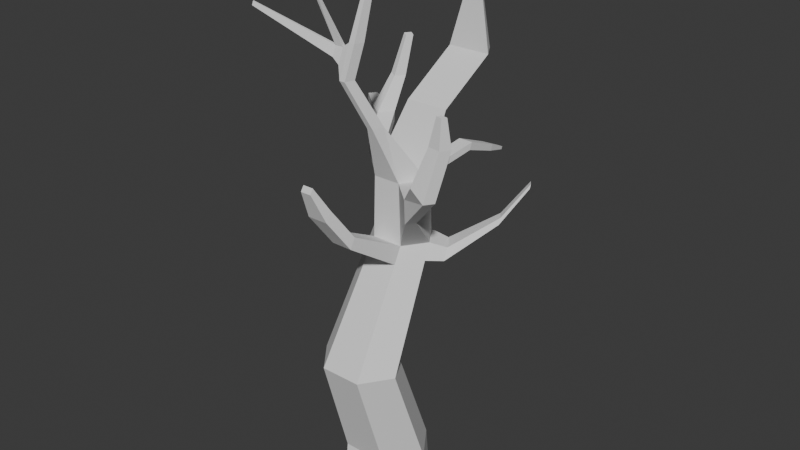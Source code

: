 # Source: broadleaf_01.blend  (saved by Blender 5.2.44; exported with 4.5.12 LTS)
import bpy
from mathutils import Matrix  # noqa: F401  (used for matrix-valued properties, if any)

bpy.ops.wm.read_factory_settings(use_empty=True)
scene = bpy.context.scene
scene.name = 'Scene'

# ---- collections
col_collection = bpy.data.collections.new('Collection'); scene.collection.children.link(col_collection)

# ---- world
world_world = bpy.data.worlds.new('World'); scene.world = world_world
world_world.use_nodes = True; world_world.node_tree.nodes.clear()
_N = world_world.node_tree.nodes; _L = world_world.node_tree.links
n0 = _N.new('ShaderNodeOutputWorld'); n0.name = 'World Output'; n0.location = (200, 100)
n1 = _N.new('ShaderNodeBackground'); n1.name = 'Background'; n1.location = (-200, 100)
n1.inputs[0].default_value = (0.05088, 0.05088, 0.05088, 1.0)
_L.new(n1.outputs[0], n0.inputs[0])
n0.is_active_output = True
world_world.color = (0.05088, 0.05088, 0.05088)
world_world.sun_shadow_jitter_overblur = 0.0

# ---- meshes
me_cube_001 = bpy.data.meshes.new('Cube.001')
me_cube_001.from_pydata([(-0.6947, -1.52, -1.0), (-0.8107, -1.172, 1.0), (-0.6947, 1.52, -1.0), (-0.8107, 1.172, 1.0), (0.6947, -1.52, -1.0), (0.8174, -1.172, 1.0), (0.6947, 1.52, -1.0), (0.8174, 1.172, 1.0), (-1.502, 0.0, -1.0), (-1.756, 0.0, 1.0), (1.385, 0.0, -1.0), (1.626, 0.0, 1.0), (-0.7208, -2.311, 4.804), (-0.7208, -0.2332, 4.804), (0.7223, -2.311, 4.804), (0.7223, -0.2332, 4.804), (-1.559, -1.272, 4.804), (1.439, -1.272, 4.804), (-0.5537, 0.0642, 8.755), (-0.5537, 1.647, 8.755), (0.5456, 0.0642, 8.755), (0.5456, 1.647, 8.755), (-1.192, 0.8554, 8.755), (1.091, 0.8554, 8.755), (-0.4898, 0.05808, 10.92), (-0.4898, 1.653, 10.92), (0.4779, 0.05808, 10.92), (0.4779, 1.653, 10.92), (-1.052, 0.8554, 10.92), (0.9585, 0.8554, 10.92), (-0.133, -0.6782, 12.82), (0.0898, -0.6782, 12.82), (-0.2624, -0.2767, 12.82), (0.2004, -0.2767, 12.82), (-0.5779, -1.359, 14.41), (-0.3762, -1.359, 14.41), (-0.6951, -1.027, 14.41), (-0.2761, -1.027, 14.41), (-0.4091, -1.107, 15.53), (-0.2074, -1.107, 15.53), (-0.5263, -0.775, 15.53), (-0.1072, -0.775, 15.53), (-0.1784, 2.413, 12.93), (0.546, 2.413, 12.93), (-0.5992, 1.816, 12.93), (0.9058, 1.816, 12.93), (0.1384, 4.118, 14.36), (0.8629, 4.118, 14.36), (-0.2823, 3.521, 14.36), (1.223, 3.521, 14.36), (0.3437, 3.942, 16.23), (0.6395, 3.942, 16.23), (0.1719, 3.698, 16.23), (0.7865, 3.698, 16.23), (-0.4204, 1.822, 11.36), (0.4931, 1.822, 11.36), (0.9468, 1.069, 11.36), (-0.951, 1.069, 11.36), (-0.2712, 2.834, 10.58), (0.2777, 2.834, 10.58), (0.2863, 2.93, 10.84), (-0.2319, 2.93, 10.84), (-0.1327, 3.824, 10.79), (0.4163, 3.824, 10.79), (0.4249, 3.92, 11.05), (-0.09333, 3.92, 11.05), (-0.07832, 5.112, 10.33), (0.3665, 5.112, 10.33), (0.3734, 5.19, 10.54), (-0.04645, 5.19, 10.54), (0.5694, -0.2558, 8.223), (-0.5762, -0.2558, 8.223), (-0.5762, 1.393, 8.223), (0.5694, 1.393, 8.223), (-1.242, 0.5688, 8.223), (1.138, 0.5688, 8.223), (0.3614, -2.063, 9.44), (0.3462, -1.859, 9.78), (-0.3541, -1.859, 9.78), (-0.3685, -2.063, 9.44), (0.08117, -2.779, 10.52), (0.066, -2.575, 10.86), (-0.6344, -2.575, 10.86), (-0.6487, -2.779, 10.52), (-0.1587, -3.162, 11.51), (-0.1667, -3.054, 11.69), (-0.5371, -3.054, 11.69), (-0.5447, -3.162, 11.51), (1.851, -0.7522, 10.32), (1.643, -1.053, 10.32), (1.8, -0.7522, 11.14), (1.617, -1.055, 11.14), (2.999, -1.346, 11.54), (2.792, -1.647, 11.54), (2.507, -1.345, 11.94), (2.324, -1.648, 11.94), (3.354, -1.09, 13.21), (3.147, -1.391, 13.21), (2.935, -1.076, 13.25), (2.752, -1.379, 13.25), (3.279, -1.225, 14.2), (3.183, -1.364, 14.2), (3.085, -1.219, 14.22), (3.001, -1.359, 14.22), (-0.5078, 1.651, 10.31), (-1.092, 0.8554, 10.29), (-1.052, 0.8554, 10.92), (-0.4898, 1.653, 10.92), (-1.092, 0.8554, 10.29), (-0.5078, 1.651, 10.31), (-2.61, 2.195, 10.88), (-2.256, 2.696, 10.88), (-2.635, 2.195, 10.49), (-2.268, 2.695, 10.5), (-2.61, 2.195, 10.88), (-2.256, 2.696, 10.88), (-2.635, 2.195, 10.49), (-2.268, 2.695, 10.5), (-3.136, 3.255, 11.41), (-2.783, 3.756, 11.41), (-3.162, 3.255, 11.02), (-2.794, 3.755, 11.03), (-3.477, 3.426, 11.53), (-3.124, 3.927, 11.53), (-3.503, 3.426, 11.13), (-3.136, 3.926, 11.14), (-3.202, 4.238, 12.45), (-2.969, 4.569, 12.45), (-3.427, 4.351, 12.52), (-3.194, 4.682, 12.52), (-4.505, 4.341, 11.49), (-4.319, 4.604, 11.49), (-4.518, 4.341, 11.28), (-4.325, 4.604, 11.28), (0.3217, 3.756, 18.24), (0.4114, 3.883, 18.24), (0.5659, 3.883, 18.24), (0.6426, 3.756, 18.24), (-0.1072, -0.775, 15.53), (-0.2074, -1.107, 15.53), (-0.4091, -1.107, 15.53), (-0.5263, -0.775, 15.53), (0.07092, -0.2478, 18.12), (0.02702, -0.3933, 18.12), (-0.06137, -0.3933, 18.12), (-0.1127, -0.2478, 18.12), (-0.7133, -1.243, 14.84), (-0.7692, -1.085, 14.84), (-0.6328, -1.123, 15.37), (-0.6887, -0.9651, 15.37), (-0.7133, -1.243, 14.84), (-0.7692, -1.085, 14.84), (-0.6328, -1.123, 15.37), (-0.6887, -0.9651, 15.37), (-0.941, -1.237, 15.03), (-0.9779, -1.133, 15.03), (-0.8879, -1.158, 15.38), (-0.9248, -1.053, 15.38), (-1.237, -1.579, 17.05), (-1.273, -1.478, 17.05), (-1.351, -1.564, 17.05), (-1.374, -1.498, 17.05), (-3.083, -2.3, 16.41), (-3.097, -2.261, 16.41), (-3.063, -2.271, 16.54), (-3.077, -2.231, 16.54), (1.105, 1.844, 8.549), (1.51, 1.257, 8.549), (1.545, 1.045, 8.154), (1.123, 1.656, 8.154), (1.105, 1.844, 8.549), (1.51, 1.257, 8.549), (1.545, 1.045, 8.154), (1.123, 1.656, 8.154), (2.472, 2.764, 9.512), (2.676, 2.468, 9.512), (2.694, 2.36, 9.313), (2.481, 2.669, 9.313), (3.105, 3.454, 10.58), (3.241, 3.256, 10.58), (3.253, 3.184, 10.45), (3.111, 3.39, 10.45), (0.03668, 5.911, 10.09), (0.2611, 5.911, 10.09), (0.2646, 5.95, 10.19), (0.05276, 5.95, 10.19), (-3.1, 4.745, 13.81), (-2.952, 4.954, 13.81), (-3.243, 4.817, 13.86), (-3.095, 5.026, 13.86), (-4.505, 4.341, 11.49), (-4.319, 4.604, 11.49), (-4.518, 4.341, 11.28), (-4.325, 4.604, 11.28)], [], [(8, 9, 3, 2), (2, 3, 7, 6), (10, 11, 5, 4), (4, 5, 1, 0), (8, 10, 4, 0), (11, 7, 15, 17), (5, 11, 17, 14), (2, 6, 10, 8), (6, 7, 11, 10), (0, 1, 9, 8), (73, 72, 19, 21), (71, 70, 76, 79), (9, 1, 12, 16), (3, 9, 16, 13), (1, 5, 14, 12), (7, 3, 13, 15), (19, 22, 105, 104), (20, 23, 88, 89), (74, 71, 18, 22), (70, 75, 23, 20), (72, 74, 22, 19), (23, 75, 168, 167), (29, 28, 32, 33), (55, 54, 42, 43), (23, 21, 27, 29), (18, 20, 26, 24), (21, 19, 104, 25, 27), (22, 18, 24, 28, 105), (32, 30, 34, 36), (28, 24, 30, 32), (26, 29, 33, 31), (24, 26, 31, 30), (37, 36, 40, 41), (31, 33, 37, 35), (33, 32, 36, 37), (30, 31, 35, 34), (40, 38, 140, 141), (34, 35, 39, 38), (40, 36, 147, 149), (35, 37, 41, 39), (42, 44, 48, 46), (57, 56, 45, 44), (54, 57, 44, 42), (56, 55, 43, 45), (48, 49, 53, 52), (44, 45, 49, 48), (43, 42, 46, 47), (45, 43, 47, 49), (53, 51, 136, 137), (47, 46, 50, 51), (49, 47, 51, 53), (46, 48, 52, 50), (29, 27, 55, 56), (25, 28, 57, 54), (28, 29, 56, 57), (27, 25, 58, 59), (60, 59, 63, 64), (54, 55, 60, 61), (55, 27, 59, 60), (25, 54, 61, 58), (62, 65, 69, 66), (58, 61, 65, 62), (59, 58, 62, 63), (61, 60, 64, 65), (69, 68, 184, 185), (63, 62, 66, 67), (65, 64, 68, 69), (64, 63, 67, 68), (17, 15, 73, 75), (13, 16, 74, 72), (14, 17, 75, 70), (16, 12, 71, 74), (12, 14, 70, 71), (15, 13, 72, 73), (79, 76, 80, 83), (70, 20, 77, 76), (20, 18, 78, 77), (18, 71, 79, 78), (81, 82, 86, 85), (77, 78, 82, 81), (78, 79, 83, 82), (76, 77, 81, 80), (87, 84, 85, 86), (82, 83, 87, 86), (80, 81, 85, 84), (83, 80, 84, 87), (91, 89, 93, 95), (29, 26, 91, 90), (26, 20, 89, 91), (23, 29, 90, 88), (94, 95, 99, 98), (88, 90, 94, 92), (90, 91, 95, 94), (89, 88, 92, 93), (98, 99, 103, 102), (93, 92, 96, 97), (95, 93, 97, 99), (92, 94, 98, 96), (101, 100, 102, 103), (97, 96, 100, 101), (99, 97, 101, 103), (96, 98, 102, 100), (109, 108, 112, 113), (105, 28, 106, 108), (104, 105, 108, 109), (25, 104, 109, 107), (28, 25, 107, 106), (111, 113, 117, 115), (108, 106, 110, 112), (107, 109, 113, 111), (106, 107, 111, 110), (114, 115, 119, 118), (110, 111, 115, 114), (113, 112, 116, 117), (112, 110, 114, 116), (121, 120, 124, 125), (117, 116, 120, 121), (116, 114, 118, 120), (115, 117, 121, 119), (123, 125, 133, 131), (120, 118, 122, 124), (119, 121, 125, 123), (122, 118, 126, 128), (126, 127, 187, 186), (123, 122, 128, 129), (119, 123, 129, 127), (118, 119, 127, 126), (133, 132, 192, 193), (122, 123, 131, 130), (125, 124, 132, 133), (124, 122, 130, 132), (136, 135, 134, 137), (50, 52, 134, 135), (52, 53, 137, 134), (51, 50, 135, 136), (138, 141, 145, 142), (39, 41, 138, 139), (41, 40, 141, 138), (38, 39, 139, 140), (142, 145, 144, 143), (140, 139, 143, 144), (141, 140, 144, 145), (139, 138, 142, 143), (149, 147, 151, 153), (38, 40, 149, 148), (34, 38, 148, 146), (36, 34, 146, 147), (150, 152, 156, 154), (147, 146, 150, 151), (146, 148, 152, 150), (148, 149, 153, 152), (157, 155, 163, 165), (153, 157, 161, 159), (153, 151, 155, 157), (151, 150, 154, 155), (158, 159, 161, 160), (152, 153, 159, 158), (156, 152, 158, 160), (157, 156, 160, 161), (163, 162, 164, 165), (155, 154, 162, 163), (154, 156, 164, 162), (156, 157, 165, 164), (169, 166, 170, 173), (75, 73, 169, 168), (21, 23, 167, 166), (73, 21, 166, 169), (172, 173, 177, 176), (166, 167, 171, 170), (168, 169, 173, 172), (167, 168, 172, 171), (176, 177, 181, 180), (171, 172, 176, 175), (173, 170, 174, 177), (170, 171, 175, 174), (180, 181, 178, 179), (175, 176, 180, 179), (177, 174, 178, 181), (174, 175, 179, 178), (183, 182, 185, 184), (68, 67, 183, 184), (66, 69, 185, 182), (67, 66, 182, 183), (186, 187, 189, 188), (127, 129, 189, 187), (129, 128, 188, 189), (128, 126, 186, 188), (193, 192, 190, 191), (132, 130, 190, 192), (131, 133, 193, 191), (130, 131, 191, 190)])
_uv = me_cube_001.uv_layers.new(name='UVMap')
_uv.uv.foreach_set('vector', [0.375, 0.125, 0.625, 0.125, 0.625, 0.25, 0.375, 0.25, 0.375, 0.25, 0.625, 0.25, 0.625, 0.5, 0.375, 0.5, 0.375, 0.625, 0.625, 0.625, 0.625, 0.75, 0.375, 0.75, 0.375, 0.75, 0.625, 0.75, 0.625, 1.0, 0.375, 1.0, 0.125, 0.625, 0.375, 0.625, 0.375, 0.75, 0.125, 0.75, 0.625, 0.625, 0.625, 0.5, 0.625, 0.5, 0.625, 0.625, 0.625, 0.75, 0.625, 0.625, 0.625, 0.625, 0.625, 0.75, 0.125, 0.5, 0.375, 0.5, 0.375, 0.625, 0.125, 0.625, 0.375, 0.5, 0.625, 0.5, 0.625, 0.625, 0.375, 0.625, 0.375, 0.0, 0.625, 0.0, 0.625, 0.125, 0.375, 0.125, 0.625, 0.5, 0.625, 0.25, 0.625, 0.25, 0.625, 0.5, 0.625, 1.0, 0.625, 0.75, 0.625, 0.75, 0.625, 1.0, 0.625, 0.125, 0.625, 0.0, 0.625, 0.0, 0.625, 0.125, 0.625, 0.25, 0.625, 0.125, 0.625, 0.125, 0.625, 0.25, 0.625, 1.0, 0.625, 0.75, 0.625, 0.75, 0.625, 1.0, 0.625, 0.5, 0.625, 0.25, 0.625, 0.25, 0.625, 0.5, 0.625, 0.25, 0.625, 0.125, 0.625, 0.125, 0.625, 0.25, 0.625, 0.75, 0.625, 0.625, 0.625, 0.625, 0.625, 0.75, 0.625, 0.125, 0.625, 0.0, 0.625, 0.0, 0.625, 0.125, 0.625, 0.75, 0.625, 0.625, 0.625, 0.625, 0.625, 0.75, 0.625, 0.25, 0.625, 0.125, 0.625, 0.125, 0.625, 0.25, 0.625, 0.625, 0.625, 0.625, 0.625, 0.625, 0.625, 0.625, 0.625, 0.625, 0.875, 0.625, 0.875, 0.625, 0.625, 0.625, 0.625, 0.5, 0.625, 0.25, 0.625, 0.25, 0.625, 0.5, 0.625, 0.625, 0.625, 0.5, 0.625, 0.5, 0.625, 0.625, 0.625, 1.0, 0.625, 0.75, 0.625, 0.75, 0.625, 1.0, 0.625, 0.5, 0.625, 0.25, 0.625, 0.25, 0.625, 0.25, 0.625, 0.5, 0.625, 0.125, 0.625, 0.0, 0.625, 0.0, 0.625, 0.125, 0.625, 0.125, 0.625, 0.125, 0.625, 0.0, 0.625, 0.0, 0.625, 0.125, 0.625, 0.125, 0.625, 0.0, 0.625, 0.0, 0.625, 0.125, 0.625, 0.75, 0.625, 0.625, 0.625, 0.625, 0.625, 0.75, 0.625, 1.0, 0.625, 0.75, 0.625, 0.75, 0.625, 1.0, 0.625, 0.625, 0.875, 0.625, 0.875, 0.625, 0.625, 0.625, 0.625, 0.75, 0.625, 0.625, 0.625, 0.625, 0.625, 0.75, 0.625, 0.625, 0.875, 0.625, 0.875, 0.625, 0.625, 0.625, 0.625, 1.0, 0.625, 0.75, 0.625, 0.75, 0.625, 1.0, 0.625, 0.125, 0.625, 0.0, 0.625, 0.0, 0.625, 0.125, 0.625, 1.0, 0.625, 0.75, 0.625, 0.75, 0.625, 1.0, 0.875, 0.625, 0.875, 0.625, 0.875, 0.625, 0.875, 0.625, 0.625, 0.75, 0.625, 0.625, 0.625, 0.625, 0.625, 0.75, 0.625, 0.25, 0.625, 0.125, 0.625, 0.125, 0.625, 0.25, 0.875, 0.625, 0.625, 0.625, 0.625, 0.625, 0.875, 0.625, 0.625, 0.25, 0.625, 0.125, 0.625, 0.125, 0.625, 0.25, 0.625, 0.625, 0.625, 0.5, 0.625, 0.5, 0.625, 0.625, 0.875, 0.625, 0.625, 0.625, 0.625, 0.625, 0.875, 0.625, 0.875, 0.625, 0.625, 0.625, 0.625, 0.625, 0.875, 0.625, 0.625, 0.5, 0.625, 0.25, 0.625, 0.25, 0.625, 0.5, 0.625, 0.625, 0.625, 0.5, 0.625, 0.5, 0.625, 0.625, 0.625, 0.625, 0.625, 0.5, 0.625, 0.5, 0.625, 0.625, 0.625, 0.5, 0.625, 0.25, 0.625, 0.25, 0.625, 0.5, 0.625, 0.625, 0.625, 0.5, 0.625, 0.5, 0.625, 0.625, 0.625, 0.25, 0.625, 0.125, 0.625, 0.125, 0.625, 0.25, 0.625, 0.625, 0.625, 0.5, 0.625, 0.5, 0.625, 0.625, 0.625, 0.25, 0.625, 0.125, 0.625, 0.125, 0.625, 0.25, 0.875, 0.625, 0.625, 0.625, 0.625, 0.625, 0.875, 0.625, 0.625, 0.5, 0.625, 0.25, 0.625, 0.25, 0.625, 0.5, 0.625, 0.5, 0.625, 0.5, 0.625, 0.5, 0.625, 0.5, 0.625, 0.25, 0.625, 0.5, 0.625, 0.5, 0.625, 0.25, 0.625, 0.5, 0.625, 0.5, 0.625, 0.5, 0.625, 0.5, 0.625, 0.25, 0.625, 0.25, 0.625, 0.25, 0.625, 0.25, 0.625, 0.25, 0.625, 0.25, 0.625, 0.25, 0.625, 0.25, 0.625, 0.25, 0.625, 0.25, 0.625, 0.25, 0.625, 0.25, 0.625, 0.5, 0.625, 0.25, 0.625, 0.25, 0.625, 0.5, 0.625, 0.25, 0.625, 0.5, 0.625, 0.5, 0.625, 0.25, 0.625, 0.25, 0.625, 0.5, 0.625, 0.5, 0.625, 0.25, 0.625, 0.5, 0.625, 0.25, 0.625, 0.25, 0.625, 0.5, 0.625, 0.25, 0.625, 0.5, 0.625, 0.5, 0.625, 0.25, 0.625, 0.5, 0.625, 0.5, 0.625, 0.5, 0.625, 0.5, 0.625, 0.625, 0.625, 0.5, 0.625, 0.5, 0.625, 0.625, 0.625, 0.25, 0.625, 0.125, 0.625, 0.125, 0.625, 0.25, 0.625, 0.75, 0.625, 0.625, 0.625, 0.625, 0.625, 0.75, 0.625, 0.125, 0.625, 0.0, 0.625, 0.0, 0.625, 0.125, 0.625, 1.0, 0.625, 0.75, 0.625, 0.75, 0.625, 1.0, 0.625, 0.5, 0.625, 0.25, 0.625, 0.25, 0.625, 0.5, 0.625, 1.0, 0.625, 0.75, 0.625, 0.75, 0.625, 1.0, 0.625, 0.75, 0.625, 0.75, 0.625, 0.75, 0.625, 0.75, 0.625, 0.75, 0.625, 1.0, 0.625, 1.0, 0.625, 0.75, 0.625, 0.0, 0.625, 0.0, 0.625, 0.0, 0.625, 0.0, 0.625, 0.75, 0.625, 1.0, 0.625, 1.0, 0.625, 0.75, 0.625, 0.75, 0.625, 1.0, 0.625, 1.0, 0.625, 0.75, 0.625, 0.0, 0.625, 0.0, 0.625, 0.0, 0.625, 0.0, 0.625, 0.75, 0.625, 0.75, 0.625, 0.75, 0.625, 0.75, 0.625, 1.0, 0.625, 0.75, 0.625, 0.75, 0.625, 1.0, 0.625, 0.0, 0.625, 0.0, 0.625, 0.0, 0.625, 0.0, 0.625, 0.75, 0.625, 0.75, 0.625, 0.75, 0.625, 0.75, 0.625, 1.0, 0.625, 0.75, 0.625, 0.75, 0.625, 1.0, 0.625, 0.75, 0.625, 0.75, 0.625, 0.75, 0.625, 0.75, 0.625, 0.625, 0.625, 0.75, 0.625, 0.75, 0.625, 0.625, 0.625, 0.75, 0.625, 0.75, 0.625, 0.75, 0.625, 0.75, 0.625, 0.625, 0.625, 0.625, 0.625, 0.625, 0.625, 0.625, 0.625, 0.625, 0.625, 0.75, 0.625, 0.75, 0.625, 0.625, 0.625, 0.625, 0.625, 0.625, 0.625, 0.625, 0.625, 0.625, 0.625, 0.625, 0.625, 0.75, 0.625, 0.75, 0.625, 0.625, 0.625, 0.75, 0.625, 0.625, 0.625, 0.625, 0.625, 0.75, 0.625, 0.625, 0.625, 0.75, 0.625, 0.75, 0.625, 0.625, 0.625, 0.75, 0.625, 0.625, 0.625, 0.625, 0.625, 0.75, 0.625, 0.75, 0.625, 0.75, 0.625, 0.75, 0.625, 0.75, 0.625, 0.625, 0.625, 0.625, 0.625, 0.625, 0.625, 0.625, 0.625, 0.75, 0.625, 0.625, 0.625, 0.625, 0.625, 0.75, 0.625, 0.75, 0.625, 0.625, 0.625, 0.625, 0.625, 0.75, 0.625, 0.75, 0.625, 0.75, 0.625, 0.75, 0.625, 0.75, 0.625, 0.625, 0.625, 0.625, 0.625, 0.625, 0.625, 0.625, 0.625, 0.25, 0.625, 0.125, 0.625, 0.125, 0.625, 0.25, 0.625, 0.125, 0.625, 0.125, 0.625, 0.125, 0.625, 0.125, 0.625, 0.25, 0.625, 0.125, 0.625, 0.125, 0.625, 0.25, 0.625, 0.25, 0.625, 0.25, 0.625, 0.25, 0.625, 0.25, 0.625, 0.125, 0.625, 0.25, 0.625, 0.25, 0.625, 0.125, 0.625, 0.25, 0.625, 0.25, 0.625, 0.25, 0.625, 0.25, 0.625, 0.125, 0.625, 0.125, 0.625, 0.125, 0.625, 0.125, 0.625, 0.25, 0.625, 0.25, 0.625, 0.25, 0.625, 0.25, 0.625, 0.125, 0.625, 0.25, 0.625, 0.25, 0.625, 0.125, 0.625, 0.125, 0.625, 0.25, 0.625, 0.25, 0.625, 0.125, 0.625, 0.125, 0.625, 0.25, 0.625, 0.25, 0.625, 0.125, 0.625, 0.25, 0.625, 0.125, 0.625, 0.125, 0.625, 0.25, 0.625, 0.125, 0.625, 0.125, 0.625, 0.125, 0.625, 0.125, 0.625, 0.25, 0.625, 0.125, 0.625, 0.125, 0.625, 0.25, 0.625, 0.25, 0.625, 0.125, 0.625, 0.125, 0.625, 0.25, 0.625, 0.125, 0.625, 0.125, 0.625, 0.125, 0.625, 0.125, 0.625, 0.25, 0.625, 0.25, 0.625, 0.25, 0.625, 0.25, 0.625, 0.25, 0.625, 0.25, 0.625, 0.25, 0.625, 0.25, 0.625, 0.125, 0.625, 0.125, 0.625, 0.125, 0.625, 0.125, 0.625, 0.25, 0.625, 0.25, 0.625, 0.25, 0.625, 0.25, 0.625, 0.125, 0.625, 0.125, 0.625, 0.125, 0.625, 0.125, 0.625, 0.125, 0.625, 0.25, 0.625, 0.25, 0.625, 0.125, 0.625, 0.25, 0.625, 0.125, 0.625, 0.125, 0.625, 0.25, 0.625, 0.25, 0.625, 0.25, 0.625, 0.25, 0.625, 0.25, 0.625, 0.125, 0.625, 0.25, 0.625, 0.25, 0.625, 0.125, 0.625, 0.25, 0.625, 0.125, 0.625, 0.125, 0.625, 0.25, 0.625, 0.125, 0.625, 0.25, 0.625, 0.25, 0.625, 0.125, 0.625, 0.25, 0.625, 0.125, 0.625, 0.125, 0.625, 0.25, 0.625, 0.125, 0.625, 0.125, 0.625, 0.125, 0.625, 0.125, 0.625, 0.5, 0.875, 0.5, 0.875, 0.625, 0.625, 0.625, 0.625, 0.25, 0.625, 0.125, 0.625, 0.125, 0.625, 0.25, 0.875, 0.625, 0.625, 0.625, 0.625, 0.625, 0.875, 0.625, 0.625, 0.5, 0.625, 0.25, 0.625, 0.25, 0.625, 0.5, 0.625, 0.625, 0.875, 0.625, 0.875, 0.625, 0.625, 0.625, 0.625, 0.75, 0.625, 0.625, 0.625, 0.625, 0.625, 0.75, 0.625, 0.625, 0.875, 0.625, 0.875, 0.625, 0.625, 0.625, 0.625, 1.0, 0.625, 0.75, 0.625, 0.75, 0.625, 1.0, 0.625, 0.625, 0.875, 0.625, 0.875, 0.75, 0.625, 0.75, 0.625, 1.0, 0.625, 0.75, 0.625, 0.75, 0.625, 1.0, 0.625, 0.125, 0.625, 0.0, 0.625, 0.0, 0.625, 0.125, 0.625, 0.75, 0.625, 0.625, 0.625, 0.625, 0.625, 0.75, 0.875, 0.625, 0.875, 0.625, 0.875, 0.625, 0.875, 0.625, 0.625, 0.0, 0.625, 0.125, 0.625, 0.125, 0.625, 0.0, 0.625, 1.0, 0.625, 1.0, 0.625, 1.0, 0.625, 1.0, 0.625, 0.125, 0.625, 0.0, 0.625, 0.0, 0.625, 0.125, 0.625, 1.0, 0.625, 1.0, 0.625, 1.0, 0.625, 1.0, 0.625, 0.125, 0.625, 0.0, 0.625, 0.0, 0.625, 0.125, 0.625, 1.0, 0.625, 1.0, 0.625, 1.0, 0.625, 1.0, 0.625, 0.0, 0.625, 0.125, 0.625, 0.125, 0.625, 0.0, 0.875, 0.625, 0.875, 0.625, 0.875, 0.625, 0.875, 0.625, 0.875, 0.625, 0.875, 0.625, 0.875, 0.625, 0.875, 0.625, 0.875, 0.625, 0.875, 0.625, 0.875, 0.625, 0.875, 0.625, 0.625, 0.125, 0.625, 0.0, 0.625, 0.0, 0.625, 0.125, 0.625, 0.0, 0.625, 0.125, 0.625, 0.125, 0.625, 0.0, 0.625, 0.0, 0.625, 0.125, 0.625, 0.125, 0.625, 0.0, 0.625, 1.0, 0.625, 1.0, 0.625, 1.0, 0.625, 1.0, 0.625, 0.125, 0.625, 0.0, 0.625, 0.0, 0.625, 0.125, 0.625, 0.125, 0.625, 0.0, 0.625, 0.0, 0.625, 0.125, 0.625, 0.125, 0.625, 0.0, 0.625, 0.0, 0.625, 0.125, 0.625, 1.0, 0.625, 1.0, 0.625, 1.0, 0.625, 1.0, 0.625, 0.0, 0.625, 0.125, 0.625, 0.125, 0.625, 0.0, 0.625, 0.5, 0.625, 0.5, 0.625, 0.5, 0.625, 0.5, 0.625, 0.625, 0.625, 0.5, 0.625, 0.5, 0.625, 0.625, 0.625, 0.5, 0.625, 0.625, 0.625, 0.625, 0.625, 0.5, 0.625, 0.5, 0.625, 0.5, 0.625, 0.5, 0.625, 0.5, 0.625, 0.625, 0.625, 0.5, 0.625, 0.5, 0.625, 0.625, 0.625, 0.5, 0.625, 0.625, 0.625, 0.625, 0.625, 0.5, 0.625, 0.625, 0.625, 0.5, 0.625, 0.5, 0.625, 0.625, 0.625, 0.625, 0.625, 0.625, 0.625, 0.625, 0.625, 0.625, 0.625, 0.625, 0.625, 0.5, 0.625, 0.5, 0.625, 0.625, 0.625, 0.625, 0.625, 0.625, 0.625, 0.625, 0.625, 0.625, 0.625, 0.5, 0.625, 0.5, 0.625, 0.5, 0.625, 0.5, 0.625, 0.5, 0.625, 0.625, 0.625, 0.625, 0.625, 0.5, 0.625, 0.625, 0.625, 0.5, 0.625, 0.5, 0.625, 0.625, 0.625, 0.625, 0.625, 0.625, 0.625, 0.625, 0.625, 0.625, 0.625, 0.5, 0.625, 0.5, 0.625, 0.5, 0.625, 0.5, 0.625, 0.5, 0.625, 0.625, 0.625, 0.625, 0.625, 0.5, 0.625, 0.5, 0.625, 0.25, 0.625, 0.25, 0.625, 0.5, 0.625, 0.5, 0.625, 0.5, 0.625, 0.5, 0.625, 0.5, 0.625, 0.25, 0.625, 0.25, 0.625, 0.25, 0.625, 0.25, 0.625, 0.5, 0.625, 0.25, 0.625, 0.25, 0.625, 0.5, 0.625, 0.125, 0.625, 0.25, 0.625, 0.25, 0.625, 0.125, 0.625, 0.25, 0.625, 0.25, 0.625, 0.25, 0.625, 0.25, 0.625, 0.25, 0.625, 0.125, 0.625, 0.125, 0.625, 0.25, 0.625, 0.125, 0.625, 0.125, 0.625, 0.125, 0.625, 0.125, 0.625, 0.25, 0.625, 0.125, 0.625, 0.125, 0.625, 0.25, 0.625, 0.125, 0.625, 0.125, 0.625, 0.125, 0.625, 0.125, 0.625, 0.25, 0.625, 0.25, 0.625, 0.25, 0.625, 0.25, 0.625, 0.125, 0.625, 0.25, 0.625, 0.25, 0.625, 0.125])
me_cube_001.update()

# ---- objects
ob_empty = bpy.data.objects.new('Empty', None)
ob_cube = bpy.data.objects.new('Cube', me_cube_001)

# ---- transforms, parenting, visibility, modifiers, constraints
ob_empty.location = (0.0, 0.0, 0.0)
ob_empty.rotation_euler = (1.571, 0.0, 1.571)
ob_empty.empty_display_type = 'IMAGE'
ob_empty.empty_display_size = 5.0
ob_cube.location = (0.0, 0.0, 0.0)
ob_cube.scale = (1.0, 1.0, 1.0)

# ---- collection membership
col_collection.objects.link(ob_empty)
col_collection.objects.link(ob_cube)

# ---- scene / render settings (as saved in the file)
scene.frame_start = 1; scene.frame_end = 250; scene.frame_set(136)
scene.render.engine = 'BLENDER_EEVEE_NEXT'
scene.render.bake_bias = 0.0
scene.render.bake_samples = 0
scene.render.compositor_device = 'GPU'
scene.eevee.use_volume_custom_range = False
scene.eevee.fast_gi_thickness_near = 0.1
scene.eevee.fast_gi_thickness_far = 0.0
scene.eevee.ray_tracing_options.screen_trace_thickness = 0.1
bpy.context.view_layer.update()

# ---- added for rendering (the .blend has no active camera and no usable light): camera, sun
cam_auto = bpy.data.cameras.new('AutoCamera')
cam_auto.lens = 50.0
cam_auto.sensor_width = 36.0
cam_auto.clip_end = 1000.0
ob_auto_camera = bpy.data.objects.new('AutoCamera', cam_auto)
scene.collection.objects.link(ob_auto_camera)
ob_auto_camera.location = (20.4153, -23.8026, 25.4158)
ob_auto_camera.rotation_euler = (1.09748, -7.21219e-08, 0.694738)
scene.camera = ob_auto_camera
light_auto_sun = bpy.data.lights.new('AutoSun', 'SUN')
light_auto_sun.energy = 3.0
light_auto_sun.angle = 0.0523599
ob_auto_sun = bpy.data.objects.new('AutoSun', light_auto_sun)
scene.collection.objects.link(ob_auto_sun)
ob_auto_sun.rotation_euler = (0.872665, 0.174533, 0.523599)
bpy.context.view_layer.update()
